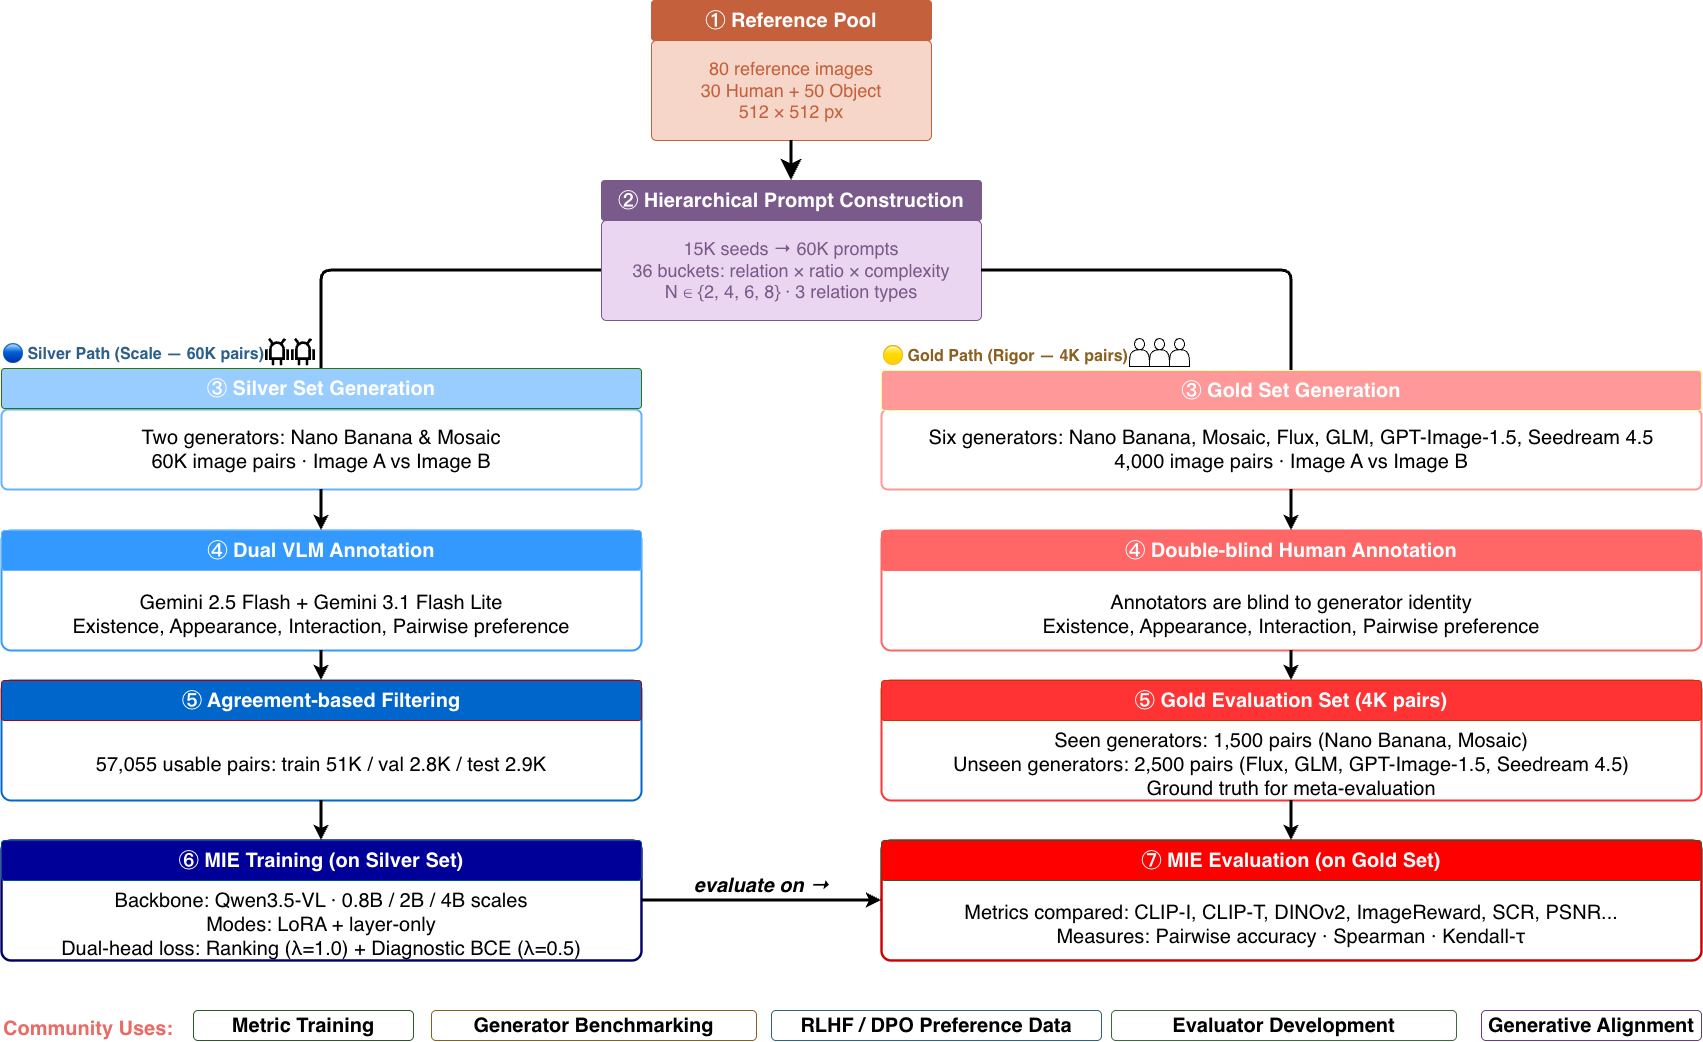

The diagram above was exported from draw.io. Its source (the exported page's mxGraphModel, read from the mxfile embedded in the PNG):
<mxGraphModel dx="1829" dy="2353" grid="1" gridSize="10" guides="1" tooltips="1" connect="1" arrows="1" fold="1" page="1" pageScale="1" pageWidth="850" pageHeight="1100" math="0" shadow="0">
  <root>
    <mxCell id="0" />
    <mxCell id="1" parent="0" />
    <mxCell id="Rt6Vl_dWzelWMurJOulw-3" parent="1" style="rounded=1;whiteSpace=wrap;html=1;fillColor=#C4603C;strokeColor=#C4603C;fontColor=#FFFFFF;fontStyle=1;fontSize=11;arcSize=8;" value="&lt;font style=&quot;font-size: 20px;&quot;&gt;① Reference Pool&lt;/font&gt;" vertex="1">
      <mxGeometry height="40" width="280" x="690" y="-50" as="geometry" />
    </mxCell>
    <mxCell id="Rt6Vl_dWzelWMurJOulw-4" parent="1" style="rounded=1;whiteSpace=wrap;html=1;fillColor=#F5D6C8;strokeColor=#C4603C;fontColor=#C4603C;fontSize=10;arcSize=5;verticalAlign=middle;" value="&lt;font style=&quot;font-size: 18px;&quot;&gt;80 reference images&lt;br&gt;30 Human + 50 Object&lt;br&gt;512 × 512 px&lt;/font&gt;" vertex="1">
      <mxGeometry height="100" width="280" x="690" y="-10" as="geometry" />
    </mxCell>
    <mxCell id="Rt6Vl_dWzelWMurJOulw-5" parent="1" style="rounded=1;whiteSpace=wrap;html=1;fillColor=#7A5A8A;strokeColor=#7A5A8A;fontColor=#FFFFFF;fontStyle=1;fontSize=11;arcSize=8;" value="&lt;font style=&quot;font-size: 20px;&quot;&gt;② Hierarchical Prompt Construction&lt;/font&gt;" vertex="1">
      <mxGeometry height="40" width="380" x="640" y="130" as="geometry" />
    </mxCell>
    <mxCell id="Rt6Vl_dWzelWMurJOulw-6" parent="1" style="rounded=1;whiteSpace=wrap;html=1;fillColor=#EAD6F0;strokeColor=#7A5A8A;fontColor=#7A5A8A;fontSize=10;arcSize=5;verticalAlign=middle;" value="&lt;font style=&quot;font-size: 18px;&quot;&gt;15K seeds → 60K prompts&lt;br&gt;36 buckets: relation × ratio × complexity&lt;br&gt;N ∈ {2, 4, 6, 8}  ·  3 relation types&lt;/font&gt;" vertex="1">
      <mxGeometry height="100" width="380" x="640" y="170" as="geometry" />
    </mxCell>
    <mxCell id="Rt6Vl_dWzelWMurJOulw-8" edge="1" parent="1" source="Rt6Vl_dWzelWMurJOulw-4" style="endArrow=classic;html=1;rounded=0;entryX=0.5;entryY=0;entryDx=0;entryDy=0;startSize=12;endSize=12;strokeWidth=3;exitX=0.5;exitY=1;exitDx=0;exitDy=0;" target="Rt6Vl_dWzelWMurJOulw-5" value="">
      <mxGeometry height="50" relative="1" width="50" as="geometry">
        <mxPoint x="550" y="190" as="sourcePoint" />
        <mxPoint x="340" y="140" as="targetPoint" />
      </mxGeometry>
    </mxCell>
    <mxCell id="Rt6Vl_dWzelWMurJOulw-14" parent="1" style="text;html=1;strokeColor=none;fillColor=none;              align=center;fontSize=12;fontStyle=1;fontColor=#2C5F8A;strokeWidth=10;" value="&lt;font style=&quot;font-size: 16px;&quot;&gt;🔵  Silver Path  (Scale — 60K pairs)&lt;/font&gt;" vertex="1">
      <mxGeometry height="28" width="640" x="40" y="288" as="geometry" />
    </mxCell>
    <mxCell id="Rt6Vl_dWzelWMurJOulw-15" parent="1" style="text;html=1;strokeColor=none;fillColor=none;              align=center;fontSize=12;fontStyle=1;fontColor=#8A6020;" value="&lt;font style=&quot;font-size: 16px;&quot;&gt;🟡  Gold Path  (Rigor — 4K pairs)&lt;/font&gt;" vertex="1">
      <mxGeometry height="28" width="640" x="920" y="290" as="geometry" />
    </mxCell>
    <mxCell id="Rt6Vl_dWzelWMurJOulw-17" parent="1" style="rounded=1;whiteSpace=wrap;html=1;              fillColor=#D6E4F0;strokeColor=light-dark(#66B2FF,#7CA8CD);strokeWidth=2;              fontColor=#0A2A5A;fontSize=11;              verticalAlign=middle;arcSize=8;" value="&lt;font style=&quot;font-size: 20px;&quot;&gt;Two generators: Nano Banana &amp;amp; Mosaic&lt;br&gt;60K image pairs  ·  Image A vs Image B&lt;br&gt;&lt;/font&gt;" vertex="1">
      <mxGeometry height="80" width="640" x="40" y="359" as="geometry" />
    </mxCell>
    <mxCell id="Rt6Vl_dWzelWMurJOulw-18" edge="1" parent="1" source="Rt6Vl_dWzelWMurJOulw-6" style="edgeStyle=orthogonalEdgeStyle;html=1;              strokeColor=#2C5F8A;strokeWidth=3;              exitX=0;exitY=0.5;exitDx=0;exitDy=0;              entryX=0.3;entryY=0;entryDx=0;entryDy=0;exitX=0;" target="Rt6Vl_dWzelWMurJOulw-17">
      <mxGeometry relative="1" as="geometry">
        <Array as="points">
          <mxPoint x="360" y="220" />
        </Array>
        <mxPoint x="550.0000000000002" y="240" as="sourcePoint" />
      </mxGeometry>
    </mxCell>
    <mxCell id="Rt6Vl_dWzelWMurJOulw-19" parent="1" style="rounded=1;whiteSpace=wrap;html=1;              fillColor=#E8F0E8;strokeColor=#3399FF;strokeWidth=2;              fontColor=#0A3A0A;fontSize=11;              verticalAlign=middle;arcSize=8;" value="&lt;div&gt;&lt;font style=&quot;font-size: 20px;&quot;&gt;&lt;br&gt;&lt;/font&gt;&lt;/div&gt;&lt;font style=&quot;font-size: 20px;&quot;&gt;&lt;div&gt;&lt;font style=&quot;font-size: 20px;&quot;&gt;&lt;br&gt;&lt;/font&gt;&lt;/div&gt;Gemini 2.5 Flash  +  Gemini 3.1 Flash Lite&lt;/font&gt;&lt;div&gt;&lt;font style=&quot;font-size: 20px;&quot;&gt;Existence, Appearance, Interaction, Pairwise preference&lt;/font&gt;&lt;/div&gt;" vertex="1">
      <mxGeometry height="120" width="640" x="40" y="480" as="geometry" />
    </mxCell>
    <mxCell id="Rt6Vl_dWzelWMurJOulw-20" edge="1" parent="1" source="Rt6Vl_dWzelWMurJOulw-17" style="edgeStyle=orthogonalEdgeStyle;html=1;              strokeColor=#3A6A3A;strokeWidth=3;" target="Rt6Vl_dWzelWMurJOulw-19">
      <mxGeometry relative="1" as="geometry" />
    </mxCell>
    <mxCell id="Rt6Vl_dWzelWMurJOulw-21" parent="1" style="rounded=1;whiteSpace=wrap;html=1;              fillColor=#FFF0E8;strokeColor=#0066CC;strokeWidth=2;              fontColor=#6A2A00;fontSize=11;              verticalAlign=middle;arcSize=8;" value="&lt;div&gt;&lt;font style=&quot;font-size: 20px;&quot;&gt;&lt;br&gt;&lt;/font&gt;&lt;/div&gt;&lt;font style=&quot;font-size: 20px;&quot;&gt;&lt;div&gt;&lt;font style=&quot;font-size: 20px;&quot;&gt;&lt;br&gt;&lt;/font&gt;&lt;/div&gt;57,055 usable pairs: train 51K / val 2.8K / test 2.9K&lt;/font&gt;" vertex="1">
      <mxGeometry height="120" width="640" x="40" y="630" as="geometry" />
    </mxCell>
    <mxCell id="Rt6Vl_dWzelWMurJOulw-22" edge="1" parent="1" source="Rt6Vl_dWzelWMurJOulw-19" style="edgeStyle=orthogonalEdgeStyle;html=1;              strokeColor=#C46020;strokeWidth=3;" target="Rt6Vl_dWzelWMurJOulw-21">
      <mxGeometry relative="1" as="geometry" />
    </mxCell>
    <mxCell id="Rt6Vl_dWzelWMurJOulw-23" parent="1" style="rounded=1;whiteSpace=wrap;html=1;              fillColor=#D6EAD6;strokeColor=#000066;strokeWidth=2.5;              fontColor=#0A2A0A;fontSize=11;              verticalAlign=middle;arcSize=8;" value="&lt;div&gt;&lt;font style=&quot;font-size: 20px;&quot;&gt;&lt;br&gt;&lt;/font&gt;&lt;/div&gt;&lt;font style=&quot;font-size: 20px;&quot;&gt;&lt;div&gt;&lt;font style=&quot;font-size: 20px;&quot;&gt;&lt;br&gt;&lt;/font&gt;&lt;/div&gt;Backbone: Qwen3.5-VL  ·  0.8B / 2B / 4B scales&lt;br&gt;Modes: LoRA + layer-only&lt;br&gt;Dual-head loss: Ranking (λ=1.0) + Diagnostic BCE (λ=0.5)&lt;/font&gt;" vertex="1">
      <mxGeometry height="120" width="640" x="40" y="790" as="geometry" />
    </mxCell>
    <mxCell id="Rt6Vl_dWzelWMurJOulw-24" edge="1" parent="1" source="Rt6Vl_dWzelWMurJOulw-21" style="edgeStyle=orthogonalEdgeStyle;html=1;              strokeColor=#2A5A2A;strokeWidth=3;" target="Rt6Vl_dWzelWMurJOulw-23">
      <mxGeometry relative="1" as="geometry" />
    </mxCell>
    <mxCell id="Rt6Vl_dWzelWMurJOulw-25" parent="1" style="rounded=1;whiteSpace=wrap;html=1;              fillColor=#F5EAC8;strokeColor=#FF9999;strokeWidth=2;              fontColor=#5A3A00;fontSize=11;              verticalAlign=middle;arcSize=8;" value="&lt;font style=&quot;font-size: 20px;&quot;&gt;Six generators: Nano Banana, Mosaic, Flux, GLM, GPT-Image-1.5, Seedream 4.5&lt;br&gt;4,000 image pairs  ·  Image A vs Image B&lt;br&gt;&lt;/font&gt;" vertex="1">
      <mxGeometry height="80" width="820" x="920" y="359" as="geometry" />
    </mxCell>
    <mxCell id="Rt6Vl_dWzelWMurJOulw-26" edge="1" parent="1" source="Rt6Vl_dWzelWMurJOulw-6" style="edgeStyle=orthogonalEdgeStyle;html=1;              strokeColor=#8A6020;strokeWidth=3;              exitX=1;              entryX=0.7;entryY=0;entryDx=0;entryDy=0;exitX=1;exitY=0.5;exitDx=0;exitDy=0;" target="Rt6Vl_dWzelWMurJOulw-25">
      <mxGeometry relative="1" as="geometry">
        <mxPoint x="790" y="175" as="sourcePoint" />
      </mxGeometry>
    </mxCell>
    <mxCell id="Rt6Vl_dWzelWMurJOulw-27" parent="1" style="rounded=1;whiteSpace=wrap;html=1;              fillColor=#F0E8F8;strokeColor=#FF6666;strokeWidth=2;              fontColor=#3A0A5A;fontSize=11;              verticalAlign=middle;arcSize=8;" value="&lt;div&gt;&lt;font style=&quot;font-size: 20px;&quot;&gt;&lt;br&gt;&lt;/font&gt;&lt;/div&gt;&lt;font style=&quot;font-size: 20px;&quot;&gt;&lt;div&gt;&lt;font style=&quot;font-size: 20px;&quot;&gt;&lt;br&gt;&lt;/font&gt;&lt;/div&gt;Annotators are blind to generator identity&lt;br&gt;Existence, Appearance, Interaction, Pairwise preference&lt;/font&gt;" vertex="1">
      <mxGeometry height="120" width="820" x="920" y="480" as="geometry" />
    </mxCell>
    <mxCell id="Rt6Vl_dWzelWMurJOulw-28" edge="1" parent="1" source="Rt6Vl_dWzelWMurJOulw-25" style="edgeStyle=orthogonalEdgeStyle;html=1;              strokeColor=#6A3A8A;strokeWidth=3;entryX=0.5;entryY=0;entryDx=0;entryDy=0;" target="Rt6Vl_dWzelWMurJOulw-27">
      <mxGeometry relative="1" as="geometry" />
    </mxCell>
    <mxCell id="Rt6Vl_dWzelWMurJOulw-29" parent="1" style="rounded=1;whiteSpace=wrap;html=1;              fillColor=#F5EAC8;strokeColor=#FF3333;strokeWidth=2;              fontColor=#5A3A00;fontSize=11;              verticalAlign=middle;arcSize=8;" value="&lt;div&gt;&lt;font style=&quot;font-size: 20px;&quot;&gt;&lt;br&gt;&lt;/font&gt;&lt;/div&gt;&lt;font style=&quot;font-size: 20px;&quot;&gt;&lt;div&gt;&lt;font style=&quot;font-size: 20px;&quot;&gt;&lt;br&gt;&lt;/font&gt;&lt;/div&gt;Seen generators: 1,500 pairs  (Nano Banana, Mosaic)&lt;br&gt;Unseen generators: 2,500 pairs  (Flux, GLM, GPT-Image-1.5, Seedream 4.5)&lt;br&gt;Ground truth for meta-evaluation&lt;/font&gt;" vertex="1">
      <mxGeometry height="120" width="820" x="920" y="630" as="geometry" />
    </mxCell>
    <mxCell id="Rt6Vl_dWzelWMurJOulw-30" edge="1" parent="1" source="Rt6Vl_dWzelWMurJOulw-27" style="edgeStyle=orthogonalEdgeStyle;html=1;              strokeColor=#8A6020;strokeWidth=3;" target="Rt6Vl_dWzelWMurJOulw-29">
      <mxGeometry relative="1" as="geometry" />
    </mxCell>
    <mxCell id="Rt6Vl_dWzelWMurJOulw-31" parent="1" style="rounded=1;whiteSpace=wrap;html=1;              fillColor=#FFF8E8;strokeColor=#CC0000;strokeWidth=2.5;              fontColor=#4A3A00;fontSize=11;              verticalAlign=middle;arcSize=8;" value="&lt;div&gt;&lt;font style=&quot;font-size: 20px;&quot;&gt;&lt;br&gt;&lt;/font&gt;&lt;/div&gt;&lt;font style=&quot;font-size: 20px;&quot;&gt;&lt;div&gt;&lt;font style=&quot;font-size: 20px;&quot;&gt;&lt;br&gt;&lt;/font&gt;&lt;/div&gt;Metrics compared: CLIP-I, CLIP-T, DINOv2, ImageReward, SCR,&amp;nbsp;&lt;span style=&quot;white-space: pre; background-color: transparent; color: light-dark(rgb(0, 0, 0), rgb(255, 255, 255));&quot;&gt;PSNR...&lt;/span&gt;&lt;br&gt;Measures: Pairwise accuracy · Spearman · Kendall-τ&lt;/font&gt;" vertex="1">
      <mxGeometry height="120" width="820" x="920" y="790" as="geometry" />
    </mxCell>
    <mxCell id="Rt6Vl_dWzelWMurJOulw-32" edge="1" parent="1" source="Rt6Vl_dWzelWMurJOulw-29" style="edgeStyle=orthogonalEdgeStyle;html=1;              strokeColor=#8A7020;strokeWidth=3;" target="Rt6Vl_dWzelWMurJOulw-31">
      <mxGeometry relative="1" as="geometry" />
    </mxCell>
    <mxCell id="Rt6Vl_dWzelWMurJOulw-33" edge="1" parent="1" source="Rt6Vl_dWzelWMurJOulw-23" style="edgeStyle=orthogonalEdgeStyle;html=1;              strokeColor=#2A5A2A;strokeWidth=3;              fontColor=#2A5A2A;fontSize=10;fontStyle=3;              align=center;verticalAlign=bottom;              exitX=1;exitY=0.5;exitDx=0;exitDy=0;              entryX=0;entryY=0.5;entryDx=0;entryDy=0;" target="Rt6Vl_dWzelWMurJOulw-31" value="&lt;font style=&quot;font-size: 20px;&quot;&gt;evaluate on →&lt;/font&gt;">
      <mxGeometry relative="1" as="geometry" />
    </mxCell>
    <mxCell id="Rt6Vl_dWzelWMurJOulw-34" parent="1" style="text;html=1;strokeColor=none;fillColor=none;              align=left;fontSize=11;fontColor=#555555;" value="&lt;b&gt;&lt;font style=&quot;font-size: 20px; color: rgb(234, 107, 102);&quot;&gt;Community Uses:&lt;/font&gt;&lt;/b&gt;" vertex="1">
      <mxGeometry height="30" width="180" x="40" y="960" as="geometry" />
    </mxCell>
    <mxCell id="Rt6Vl_dWzelWMurJOulw-35" parent="1" style="rounded=1;whiteSpace=wrap;html=1;              fillColor=#2A5A2A;strokeColor=#2A5A2A;              fontColor=#FFFFFF;fontSize=10;fontStyle=1;" value="&lt;font style=&quot;font-size: 20px;&quot;&gt;Metric Training&lt;/font&gt;" vertex="1">
      <mxGeometry height="30" width="220" x="232" y="960" as="geometry" />
    </mxCell>
    <mxCell id="Rt6Vl_dWzelWMurJOulw-36" parent="1" style="rounded=1;whiteSpace=wrap;html=1;              fillColor=#8A6020;strokeColor=#8A6020;              fontColor=#FFFFFF;fontSize=10;fontStyle=1;" value="&lt;font style=&quot;font-size: 20px;&quot;&gt;Generator Benchmarking&lt;/font&gt;" vertex="1">
      <mxGeometry height="30" width="325" x="470" y="960" as="geometry" />
    </mxCell>
    <mxCell id="Rt6Vl_dWzelWMurJOulw-37" parent="1" style="rounded=1;whiteSpace=wrap;html=1;              fillColor=#2C5F8A;strokeColor=#2C5F8A;              fontColor=#FFFFFF;fontSize=10;fontStyle=1;" value="&lt;font style=&quot;font-size: 20px;&quot;&gt;RLHF / DPO Preference Data&lt;/font&gt;" vertex="1">
      <mxGeometry height="30" width="330" x="810" y="960" as="geometry" />
    </mxCell>
    <mxCell id="Rt6Vl_dWzelWMurJOulw-38" parent="1" style="rounded=1;whiteSpace=wrap;html=1;              fillColor=#3A6A3A;strokeColor=#3A6A3A;              fontColor=#FFFFFF;fontSize=10;fontStyle=1;" value="&lt;font style=&quot;font-size: 20px;&quot;&gt;Evaluator Development&lt;/font&gt;" vertex="1">
      <mxGeometry height="30" width="345" x="1150" y="960" as="geometry" />
    </mxCell>
    <mxCell id="Rt6Vl_dWzelWMurJOulw-39" parent="1" style="rounded=1;whiteSpace=wrap;html=1;              fillColor=#6A3A8A;strokeColor=#6A3A8A;              fontColor=#FFFFFF;fontSize=10;fontStyle=1;" value="&lt;font style=&quot;font-size: 20px;&quot;&gt;Generative Alignment&lt;/font&gt;" vertex="1">
      <mxGeometry height="30" width="220" x="1520" y="960" as="geometry" />
    </mxCell>
    <mxCell id="Rt6Vl_dWzelWMurJOulw-40" parent="1" style="rounded=1;whiteSpace=wrap;html=1;fillColor=#99CCFF;strokeColor=#2D7600;fontStyle=1;fontSize=11;arcSize=8;fontColor=#ffffff;" value="&lt;b&gt;&lt;font style=&quot;font-size: 20px; color: rgb(255, 255, 255);&quot;&gt;③ Silver Set Generation&lt;/font&gt;&lt;/b&gt;" vertex="1">
      <mxGeometry height="40" width="640" x="40" y="318" as="geometry" />
    </mxCell>
    <mxCell id="Rt6Vl_dWzelWMurJOulw-41" parent="1" style="rounded=1;whiteSpace=wrap;html=1;fillColor=#FF9999;strokeColor=#FFFF99;fontStyle=1;fontSize=11;arcSize=8;fontColor=#ffffff;" value="&lt;b&gt;&lt;font style=&quot;font-size: 20px; color: rgb(255, 255, 255);&quot;&gt;③ Gold Set Generation&lt;/font&gt;&lt;/b&gt;" vertex="1">
      <mxGeometry height="40" width="820" x="920" y="320" as="geometry" />
    </mxCell>
    <mxCell id="Rt6Vl_dWzelWMurJOulw-43" parent="1" style="rounded=1;whiteSpace=wrap;html=1;fillColor=#3399FF;strokeColor=#66B2FF;fontStyle=1;fontSize=11;arcSize=8;fontColor=#ffffff;" value="&lt;b style=&quot;&quot;&gt;&lt;font style=&quot;font-size: 20px; color: rgb(255, 255, 255);&quot;&gt;④ Dual VLM Annotation&lt;/font&gt;&lt;/b&gt;" vertex="1">
      <mxGeometry height="40" width="640" x="40" y="480" as="geometry" />
    </mxCell>
    <mxCell id="Rt6Vl_dWzelWMurJOulw-44" parent="1" style="rounded=1;whiteSpace=wrap;html=1;fillColor=#FF6666;strokeColor=#FF6666;fontStyle=1;fontSize=11;arcSize=8;fontColor=#ffffff;" value="&lt;b style=&quot;&quot;&gt;&lt;font style=&quot;font-size: 20px; color: rgb(255, 255, 255);&quot;&gt;④ Double-blind Human Annotation&lt;/font&gt;&lt;/b&gt;" vertex="1">
      <mxGeometry height="40" width="820" x="920" y="480" as="geometry" />
    </mxCell>
    <mxCell id="Rt6Vl_dWzelWMurJOulw-45" parent="1" style="rounded=1;whiteSpace=wrap;html=1;fillColor=#0066CC;strokeColor=#B20000;fontStyle=1;fontSize=11;arcSize=8;fontColor=#ffffff;" value="&lt;b style=&quot;&quot;&gt;&lt;font style=&quot;font-size: 20px; color: rgb(255, 255, 255);&quot;&gt;⑤ Agreement-based Filtering&lt;/font&gt;&lt;/b&gt;" vertex="1">
      <mxGeometry height="40" width="640" x="40" y="630" as="geometry" />
    </mxCell>
    <mxCell id="Rt6Vl_dWzelWMurJOulw-46" parent="1" style="rounded=1;whiteSpace=wrap;html=1;fillColor=#FF3333;strokeColor=#C73500;fontStyle=1;fontSize=11;arcSize=8;fontColor=#000000;gradientColor=none;" value="&lt;b style=&quot;&quot;&gt;&lt;font style=&quot;font-size: 20px; color: rgb(255, 255, 255);&quot;&gt;⑤ Gold Evaluation Set (4K pairs)&lt;/font&gt;&lt;/b&gt;" vertex="1">
      <mxGeometry height="40" width="820" x="920" y="630" as="geometry" />
    </mxCell>
    <mxCell id="Rt6Vl_dWzelWMurJOulw-47" parent="1" style="rounded=1;whiteSpace=wrap;html=1;fillColor=#000099;strokeColor=#004C99;fontStyle=1;fontSize=11;arcSize=8;fontColor=#000000;" value="&lt;b style=&quot;&quot;&gt;&lt;font style=&quot;font-size: 20px; color: rgb(255, 255, 255);&quot;&gt;⑥ MIE Training (on Silver Set)&lt;/font&gt;&lt;/b&gt;" vertex="1">
      <mxGeometry height="40" width="640" x="40" y="790" as="geometry" />
    </mxCell>
    <mxCell id="Rt6Vl_dWzelWMurJOulw-48" parent="1" style="rounded=1;whiteSpace=wrap;html=1;fillColor=#FF0000;strokeColor=#3A5431;fontStyle=1;fontSize=11;arcSize=8;fontColor=#ffffff;" value="&lt;b&gt;&lt;font style=&quot;font-size: 20px; color: rgb(255, 255, 255);&quot;&gt;⑦ MIE Evaluation (on Gold Set)&lt;/font&gt;&lt;/b&gt;" vertex="1">
      <mxGeometry height="40" width="820" x="920" y="790" as="geometry" />
    </mxCell>
    <mxCell id="Rt6Vl_dWzelWMurJOulw-49" parent="1" style="shape=actor;whiteSpace=wrap;html=1;" value="" vertex="1">
      <mxGeometry height="28" width="20" x="1168" y="288" as="geometry" />
    </mxCell>
    <mxCell id="Rt6Vl_dWzelWMurJOulw-56" parent="1" style="shape=actor;whiteSpace=wrap;html=1;" value="" vertex="1">
      <mxGeometry height="28" width="20" x="1188" y="288" as="geometry" />
    </mxCell>
    <mxCell id="Rt6Vl_dWzelWMurJOulw-57" parent="1" style="shape=actor;whiteSpace=wrap;html=1;" value="" vertex="1">
      <mxGeometry height="28" width="20" x="1208" y="288" as="geometry" />
    </mxCell>
    <mxCell id="Rt6Vl_dWzelWMurJOulw-66" parent="1" style="shape=image;html=1;verticalAlign=top;verticalLabelPosition=bottom;labelBackgroundColor=#ffffff;imageAspect=0;aspect=fixed;image=https://icons.diagrams.net/icon-cache1/Science___Technology_Outline_24_px-2370/Android_android_robot_operative_system_robot_technology-808.svg" value="" vertex="1">
      <mxGeometry height="32" width="32" x="300" y="286" as="geometry" />
    </mxCell>
    <mxCell id="Rt6Vl_dWzelWMurJOulw-67" parent="1" style="shape=image;html=1;verticalAlign=top;verticalLabelPosition=bottom;labelBackgroundColor=#ffffff;imageAspect=0;aspect=fixed;image=https://icons.diagrams.net/icon-cache1/Science___Technology_Outline_24_px-2370/Android_android_robot_operative_system_robot_technology-808.svg" value="" vertex="1">
      <mxGeometry height="32" width="32" x="326" y="286" as="geometry" />
    </mxCell>
  </root>
</mxGraphModel>